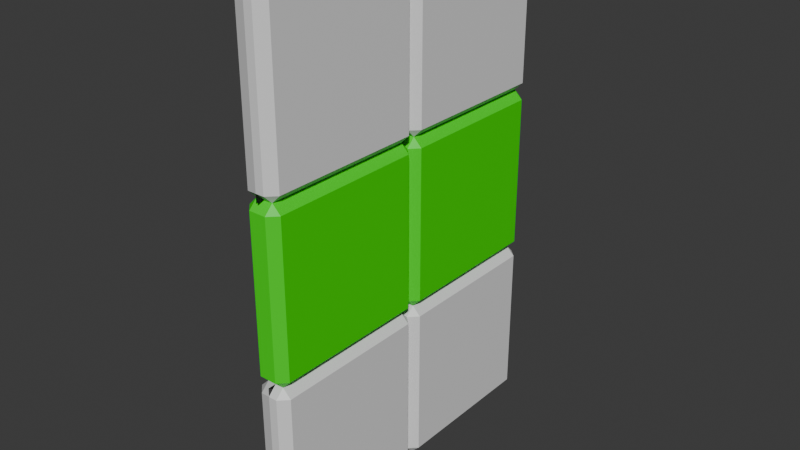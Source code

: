 # Source: Lab_Window_2.blend  (saved by Blender 4.0.36; exported with 4.5.12 LTS)
import bpy
from mathutils import Matrix  # noqa: F401  (used for matrix-valued properties, if any)

bpy.ops.wm.read_factory_settings(use_empty=True)
scene = bpy.context.scene
scene.name = 'Scene'

# ---- collections
col_collection = bpy.data.collections.new('Collection'); scene.collection.children.link(col_collection)

# ---- materials (node trees are filled in below, after node groups)
mat_panels = bpy.data.materials.new('Panels')
mat_panels.alpha_threshold = 0.0
mat_panels.use_transparent_shadow = False
mat_panels.roughness = 0.5
mat_panels.line_color = (0.0, 0.0, 0.0, 1.0)
mat_mortar = bpy.data.materials.new('Mortar')
mat_mortar.use_transparent_shadow = False
mat_backpanels = bpy.data.materials.new('BackPanels')
mat_backpanels.use_transparent_shadow = False
mat_window = bpy.data.materials.new('Window')
mat_window.use_transparent_shadow = False

# ---- material node trees
mat_panels.use_nodes = True; mat_panels.node_tree.nodes.clear()
_N = mat_panels.node_tree.nodes; _L = mat_panels.node_tree.links
n0 = _N.new('ShaderNodeOutputMaterial'); n0.name = 'Material Output'; n0.location = (300, 300)
n1 = _N.new('ShaderNodeBsdfPrincipled'); n1.name = 'Principled BSDF'; n1.location = (10, 300)
n1.inputs[0].default_value = (0.5314, 0.5314, 0.5314, 1.0)
n1.inputs[3].default_value = 1.45
_L.new(n1.outputs[0], n0.inputs[0])
n0.is_active_output = True
mat_mortar.use_nodes = True; mat_mortar.node_tree.nodes.clear()
_N = mat_mortar.node_tree.nodes; _L = mat_mortar.node_tree.links
n0 = _N.new('ShaderNodeBsdfPrincipled'); n0.name = 'Principled BSDF'; n0.location = (10, 300)
n0.inputs[0].default_value = (0.0204, 0.0204, 0.0204, 1.0)
n0.inputs[3].default_value = 1.45
n1 = _N.new('ShaderNodeOutputMaterial'); n1.name = 'Material Output'; n1.location = (300, 300)
_L.new(n0.outputs[0], n1.inputs[0])
n1.is_active_output = True
mat_backpanels.use_nodes = True; mat_backpanels.node_tree.nodes.clear()
_N = mat_backpanels.node_tree.nodes; _L = mat_backpanels.node_tree.links
n0 = _N.new('ShaderNodeBsdfPrincipled'); n0.name = 'Principled BSDF'; n0.location = (10, 300)
n0.inputs[3].default_value = 1.45
n1 = _N.new('ShaderNodeOutputMaterial'); n1.name = 'Material Output'; n1.location = (300, 300)
_L.new(n0.outputs[0], n1.inputs[0])
n1.is_active_output = True
mat_window.use_nodes = True; mat_window.node_tree.nodes.clear()
_N = mat_window.node_tree.nodes; _L = mat_window.node_tree.links
n0 = _N.new('ShaderNodeBsdfPrincipled'); n0.name = 'Principled BSDF'; n0.location = (10, 300)
n0.inputs[0].default_value = (0.02301, 0.8001, 0.0, 1.0)
n0.inputs[3].default_value = 1.45
n1 = _N.new('ShaderNodeOutputMaterial'); n1.name = 'Material Output'; n1.location = (300, 300)
_L.new(n0.outputs[0], n1.inputs[0])
n1.is_active_output = True

# ---- world
world_world = bpy.data.worlds.new('World'); scene.world = world_world
world_world.use_nodes = True; world_world.node_tree.nodes.clear()
_N = world_world.node_tree.nodes; _L = world_world.node_tree.links
n0 = _N.new('ShaderNodeOutputWorld'); n0.name = 'World Output'; n0.location = (300, 300)
n1 = _N.new('ShaderNodeBackground'); n1.name = 'Background'; n1.location = (10, 300)
n1.inputs[0].default_value = (0.05088, 0.05088, 0.05088, 1.0)
_L.new(n1.outputs[0], n0.inputs[0])
n0.is_active_output = True
world_world.color = (0.05088, 0.05088, 0.05088)
world_world.use_sun_shadow = False
world_world.sun_shadow_jitter_overblur = 0.0

# ---- meshes
me_6panelwall = bpy.data.meshes.new('6PanelWall')
me_6panelwall.from_pydata([(0.05, 3.0, 0.95), (-0.05, 3.0, 0.95), (-0.05, 4.371e-08, 0.95), (0.05, 3.0, 0.05), (0.05, 4.371e-08, 0.05), (-0.05, 4.371e-08, 0.05), (-0.05, 3.0, 0.05), (0.05, 4.371e-08, 0.95), (-0.05, 2.0, 0.05), (0.05, 1.0, 0.95), (-0.05, 2.95, 0.0), (0.05, 2.95, 1.0), (-0.05, 2.95, 1.0), (0.05, 2.95, 0.0), (0.1, 2.95, 0.05), (-0.1, 2.95, 0.05), (-0.1, 2.95, 0.95), (0.1, 2.95, 0.95), (0.05, 2.05, 1.0), (-0.05, 2.05, 1.0), (0.05, 2.05, 0.0), (0.1, 2.05, 0.05), (-0.1, 2.05, 0.05), (-0.1, 2.05, 0.95), (0.1, 2.05, 0.95), (-0.05, 2.05, 0.0), (-0.05, 0.95, 1.0), (0.05, 0.95, 0.0), (0.1, 0.95, 0.05), (-0.1, 0.95, 0.05), (-0.1, 0.95, 0.95), (0.1, 0.95, 0.95), (-0.05, 0.95, 0.0), (0.05, 0.05, 5.96e-08), (0.1, 0.05, 0.05), (-0.1, 0.05, 0.05), (-0.1, 0.05, 0.95), (0.1, 0.05, 0.95), (-0.05, 0.05, 0.0), (0.05, 3.0, 1.95), (-0.05, 3.0, 1.95), (-0.05, 4.371e-08, 1.95), (0.05, 3.0, 1.05), (0.05, 4.371e-08, 1.05), (-0.05, 4.371e-08, 1.05), (-0.05, 3.0, 1.05), (0.05, 4.371e-08, 1.95), (-0.05, 1.0, 1.05), (0.1, 2.95, 1.05), (-0.1, 2.95, 1.05), (-0.1, 2.95, 1.95), (0.1, 2.95, 1.95), (0.1, 2.05, 1.05), (-0.1, 2.05, 1.05), (-0.1, 2.05, 1.95), (0.1, 2.05, 1.95), (-0.05, 0.95, 2.0), (0.05, 0.95, 1.0), (0.1, 0.95, 1.05), (-0.1, 0.95, 1.05), (-0.1, 0.95, 1.95), (0.1, 0.95, 1.95), (0.05, 0.05, 1.0), (0.1, 0.05, 1.05), (-0.1, 0.05, 1.05), (-0.1, 0.05, 1.95), (0.1, 0.05, 1.95), (-0.05, 0.05, 1.0), (-0.05, 2.95, 2.0), (-0.05, 2.05, 2.0), (0.05, 0.05, 2.0), (0.05, 2.05, 2.0), (0.05, 2.95, 2.0), (0.05, 0.95, 2.0), (-0.05, 0.05, 2.0), (-5.96e-08, 1.629e-07, 0.0), (-2.384e-07, 1.629e-07, 2.0), (-5.96e-08, 1.629e-07, 0.0), (-2.384e-07, 1.629e-07, 2.0), (0.0, 4.371e-08, 0.05), (-5.96e-08, 3.0, 0.95), (-5.96e-08, 2.95, 1.0), (0.0, 2.95, 0.0), (0.0, 2.05, 0.0), (0.0, 2.05, 1.0), (-1.192e-07, 0.95, 0.0), (0.0, 0.05, 5.96e-08), (0.0, 3.0, 0.05), (-5.96e-08, 4.371e-08, 0.95), (0.0, 2.0, 0.95), (-1.192e-07, 0.95, 1.0), (-5.96e-08, 4.371e-08, 1.05), (-1.192e-07, 3.0, 1.95), (-5.96e-08, 0.05, 1.0), (-5.96e-08, 3.0, 1.05), (-1.192e-07, 4.371e-08, 1.95), (-5.96e-08, 2.0, 1.95), (0.0, 2.05, 2.0), (-1.192e-07, 2.95, 2.0), (-1.192e-07, 0.05, 2.0), (-1.192e-07, 0.95, 2.0), (0.05, 2.0, 0.05), (-0.05, 2.0, 0.95), (0.05, 1.0, 0.05), (-0.05, 1.0, 0.95), (-0.05, 1.0, 0.05), (-0.05, 1.95, 0.0), (0.05, 1.95, 1.0), (-0.05, 1.95, 1.0), (0.05, 1.95, 0.0), (0.1, 1.95, 0.05), (-0.1, 1.95, 0.05), (-0.1, 1.95, 0.95), (0.1, 1.95, 0.95), (0.05, 1.05, 1.0), (-0.05, 1.05, 1.0), (0.05, 1.05, 0.0), (0.1, 1.05, 0.05), (-0.1, 1.05, 0.05), (-0.1, 1.05, 0.95), (0.1, 1.05, 0.95), (-0.05, 1.05, 0.0), (0.05, 2.0, 1.95), (0.05, 2.0, 1.05), (-0.05, 2.0, 1.05), (-0.05, 2.0, 1.95), (0.05, 1.0, 1.05), (-0.05, 1.0, 1.95), (0.05, 1.0, 1.95), (-0.05, 1.95, 2.0), (0.1, 1.95, 1.05), (-0.1, 1.95, 1.05), (-0.1, 1.95, 1.95), (0.1, 1.95, 1.95), (0.1, 1.05, 1.05), (-0.1, 1.05, 1.05), (-0.1, 1.05, 1.95), (0.1, 1.05, 1.95), (-0.05, 1.05, 2.0), (0.05, 1.05, 2.0), (0.05, 1.95, 2.0), (-5.96e-08, 1.0, 0.05), (0.0, 1.95, 0.0), (0.0, 1.95, 1.0), (-1.192e-07, 1.05, 1.0), (-5.96e-08, 1.05, 0.0), (0.0, 2.0, 0.05), (-1.192e-07, 1.0, 0.95), (-1.192e-07, 1.0, 1.05), (0.0, 2.0, 1.05), (-1.192e-07, 1.0, 1.95), (-1.192e-07, 1.05, 2.0), (0.0, 1.95, 2.0), (0.05, 2.0, 0.95), (-5.96e-08, 1.0, 0.0), (-1.192e-07, 1.0, 2.0), (-5.96e-08, 1.0, 0.0), (-1.192e-07, 1.0, 2.0), (0.0, 3.0, -1.192e-07), (-1.192e-07, 3.0, 2.0), (0.0, 3.0, -1.192e-07), (-1.192e-07, 3.0, 2.0), (-5.96e-08, 2.0, 0.0), (-1.192e-07, 2.0, 2.0), (-5.96e-08, 2.0, 0.0), (-1.192e-07, 2.0, 2.0)], [], [(15, 6, 10), (82, 87, 3, 13), (81, 80, 1, 12), (17, 0, 11), (13, 3, 14), (16, 1, 6, 15), (80, 87, 6, 1), (12, 1, 16), (14, 3, 0, 17), (29, 105, 32), (85, 141, 103, 27), (90, 147, 104, 26), (31, 9, 57), (27, 103, 28), (30, 104, 105, 29), (26, 104, 30), (28, 103, 9, 31), (21, 14, 17, 24), (19, 12, 16, 23), (23, 16, 15, 22), (20, 13, 14, 21), (24, 17, 11, 18), (83, 82, 13, 20), (22, 15, 10, 25), (8, 22, 25), (146, 83, 20, 101), (89, 84, 19, 102), (153, 24, 18), (101, 20, 21), (102, 23, 22, 8), (102, 19, 23), (101, 21, 24, 153), (34, 28, 31, 37), (67, 26, 30, 36), (36, 30, 29, 35), (33, 27, 28, 34), (37, 31, 57, 62), (86, 85, 27, 33), (35, 29, 32, 38), (5, 35, 38), (79, 86, 33, 4), (88, 93, 67, 2), (7, 37, 62), (4, 33, 34), (2, 36, 35, 5), (2, 67, 36), (4, 34, 37, 7), (49, 45, 12), (81, 94, 42, 11), (98, 92, 40, 68), (51, 39, 72), (11, 42, 48), (50, 40, 45, 49), (92, 94, 45, 40), (68, 40, 50), (48, 42, 39, 51), (59, 47, 26), (90, 148, 126, 57), (100, 150, 127, 56), (61, 128, 73), (57, 126, 58), (60, 127, 47, 59), (56, 127, 60), (58, 126, 128, 61), (52, 48, 51, 55), (69, 68, 50, 54), (54, 50, 49, 53), (18, 11, 48, 52), (55, 51, 72, 71), (53, 49, 12, 19), (124, 53, 19), (149, 84, 18, 123), (96, 97, 69, 125), (122, 55, 71), (123, 18, 52), (125, 54, 53, 124), (125, 69, 54), (123, 52, 55, 122), (63, 58, 61, 66), (74, 56, 60, 65), (65, 60, 59, 64), (62, 57, 58, 63), (66, 61, 73, 70), (64, 59, 26, 67), (44, 64, 67), (91, 93, 62, 43), (95, 99, 74, 41), (46, 66, 70), (43, 62, 63), (41, 65, 64, 44), (41, 74, 65), (43, 63, 66, 46), (98, 97, 71, 72), (100, 99, 70, 73), (56, 74, 99, 100), (68, 69, 97, 98), (46, 70, 99, 95), (44, 67, 93, 91), (122, 71, 97, 96), (124, 19, 84, 149), (73, 128, 150, 100), (26, 47, 148, 90), (39, 42, 94, 92), (72, 39, 92, 98), (12, 45, 94, 81), (7, 62, 93, 88), (5, 38, 86, 79), (38, 32, 85, 86), (153, 18, 84, 89), (8, 25, 83, 146), (25, 10, 82, 83), (57, 9, 147, 90), (32, 105, 141, 85), (0, 3, 87, 80), (11, 0, 80, 81), (10, 6, 87, 82), (110, 101, 153, 113), (108, 102, 112), (112, 102, 8, 111), (109, 101, 110), (113, 153, 107), (143, 89, 102, 108), (142, 146, 101, 109), (111, 8, 106), (118, 111, 106, 121), (145, 142, 109, 116), (120, 113, 107, 114), (116, 109, 110, 117), (119, 112, 111, 118), (115, 108, 112, 119), (117, 110, 113, 120), (103, 117, 120, 9), (104, 115, 119), (104, 119, 118, 105), (103, 116, 117), (9, 120, 114), (147, 144, 115, 104), (141, 145, 116, 103), (105, 118, 121), (130, 123, 122, 133), (129, 125, 132), (132, 125, 124, 131), (107, 123, 130), (133, 122, 140), (152, 96, 125, 129), (143, 149, 123, 107), (131, 124, 108), (135, 131, 108, 115), (137, 133, 140, 139), (114, 107, 130, 134), (136, 132, 131, 135), (138, 129, 132, 136), (134, 130, 133, 137), (126, 134, 137, 128), (127, 138, 136), (127, 136, 135, 47), (126, 114, 134), (128, 137, 139), (150, 151, 138, 127), (148, 144, 114, 126), (47, 135, 115), (152, 151, 139, 140), (129, 138, 151, 152), (47, 115, 144, 148), (128, 139, 151, 150), (108, 124, 149, 143), (140, 122, 96, 152), (105, 121, 145, 141), (9, 114, 144, 147), (121, 106, 142, 145), (106, 8, 146, 142), (107, 153, 89, 143), (149, 123, 122, 96), (8, 146, 89, 102), (146, 101, 153, 89), (126, 148, 150, 128), (148, 47, 127, 150), (141, 105, 104, 147), (124, 149, 96, 125), (103, 141, 147, 9), (77, 156, 157, 78), (75, 76, 155, 154), (162, 163, 159, 158), (164, 160, 161, 165)])
me_6panelwall.polygons.foreach_set('material_index', [0, 2, 0, 2, 2, 0, 0, 0, 2, 0, 2, 0, 2, 2, 0, 0, 2, 2, 0, 0, 2, 2, 2, 0, 0, 2, 0, 2, 2, 0, 0, 2, 2, 0, 0, 2, 2, 2, 0, 0, 2, 0, 2, 2, 0, 0, 2, 0, 2, 0, 2, 2, 0, 0, 0, 2, 0, 2, 0, 2, 2, 0, 0, 2, 2, 0, 0, 2, 2, 0, 0, 2, 0, 2, 2, 0, 0, 2, 2, 0, 0, 2, 2, 0, 0, 2, 0, 2, 2, 0, 0, 2, 2, 2, 0, 0, 2, 0, 2, 0, 2, 0, 2, 2, 0, 2, 0, 0, 2, 0, 0, 2, 0, 2, 2, 0, 3, 3, 3, 3, 3, 3, 3, 3, 3, 3, 3, 3, 3, 3, 3, 3, 3, 3, 3, 3, 3, 3, 3, 3, 3, 3, 3, 3, 3, 3, 3, 3, 3, 3, 3, 3, 3, 3, 3, 3, 3, 3, 3, 3, 3, 3, 3, 3, 3, 3, 3, 3, 3, 3, 3, 3, 2, 0, 2, 2, 0, 0, 0, 2, 1, 1, 1, 1])
_uv = me_6panelwall.uv_layers.new(name='UVMap')
_uv.uv.foreach_set('vector', [0.5625, 0.875, 0.625, 1.0, 0.5625, 1.0, 0.5625, 0.125, 0.625, 0.125, 0.625, 0.25, 0.5625, 0.25, 0.5625, 0.625, 0.625, 0.625, 0.625, 0.75, 0.5625, 0.75, 0.5625, 0.4375, 0.625, 0.5, 0.5625, 0.5, 0.5625, 0.25, 0.625, 0.375, 0.5625, 0.375, 0.5625, 0.8125, 0.625, 0.8125, 0.625, 0.875, 0.5625, 0.875, 0.6875, 0.625, 0.75, 0.625, 0.75, 0.75, 0.6875, 0.75, 0.5625, 0.75, 0.625, 0.8125, 0.5625, 0.8125, 0.5625, 0.375, 0.625, 0.375, 0.625, 0.4375, 0.5625, 0.4375, 0.4062, 0.875, 0.4375, 1.0, 0.4062, 1.0, 0.4062, 0.125, 0.4375, 0.125, 0.4375, 0.25, 0.4062, 0.25, 0.4062, 0.625, 0.4375, 0.625, 0.4375, 0.75, 0.4062, 0.75, 0.4062, 0.4375, 0.4375, 0.5, 0.4062, 0.5, 0.4062, 0.25, 0.4375, 0.375, 0.4062, 0.375, 0.4062, 0.8125, 0.4375, 0.8125, 0.4375, 0.875, 0.4062, 0.875, 0.4062, 0.75, 0.4375, 0.8125, 0.4062, 0.8125, 0.4062, 0.375, 0.4375, 0.375, 0.4375, 0.4375, 0.4062, 0.4375, 0.5312, 0.375, 0.5625, 0.375, 0.5625, 0.4375, 0.5312, 0.4375, 0.5312, 0.75, 0.5625, 0.75, 0.5625, 0.8125, 0.5312, 0.8125, 0.5312, 0.8125, 0.5625, 0.8125, 0.5625, 0.875, 0.5312, 0.875, 0.5312, 0.25, 0.5625, 0.25, 0.5625, 0.375, 0.5312, 0.375, 0.5312, 0.4375, 0.5625, 0.4375, 0.5625, 0.5, 0.5312, 0.5, 0.5312, 0.125, 0.5625, 0.125, 0.5625, 0.25, 0.5312, 0.25, 0.5312, 0.875, 0.5625, 0.875, 0.5625, 1.0, 0.5312, 1.0, 0.5, 0.875, 0.5312, 0.875, 0.5312, 1.0, 0.5, 0.125, 0.5312, 0.125, 0.5312, 0.25, 0.5, 0.25, 0.5, 0.625, 0.5312, 0.625, 0.5312, 0.75, 0.5, 0.75, 0.5, 0.4375, 0.5312, 0.4375, 0.5312, 0.5, 0.5, 0.25, 0.5312, 0.25, 0.5312, 0.375, 0.5, 0.8125, 0.5312, 0.8125, 0.5312, 0.875, 0.5, 0.875, 0.5, 0.75, 0.5312, 0.75, 0.5312, 0.8125, 0.5, 0.375, 0.5312, 0.375, 0.5312, 0.4375, 0.5, 0.4375, 0.3906, 0.375, 0.4062, 0.375, 0.4062, 0.4375, 0.3906, 0.4375, 0.3906, 0.75, 0.4062, 0.75, 0.4062, 0.8125, 0.3906, 0.8125, 0.3906, 0.8125, 0.4062, 0.8125, 0.4062, 0.875, 0.3906, 0.875, 0.3906, 0.25, 0.4062, 0.25, 0.4062, 0.375, 0.3906, 0.375, 0.3906, 0.4375, 0.4062, 0.4375, 0.4062, 0.5, 0.3906, 0.5, 0.3906, 0.125, 0.4062, 0.125, 0.4062, 0.25, 0.3906, 0.25, 0.3906, 0.875, 0.4062, 0.875, 0.4062, 1.0, 0.3906, 1.0, 0.375, 0.875, 0.3906, 0.875, 0.3906, 1.0, 0.375, 0.125, 0.3906, 0.125, 0.3906, 0.25, 0.375, 0.25, 0.375, 0.625, 0.3906, 0.625, 0.3906, 0.75, 0.375, 0.75, 0.375, 0.4375, 0.3906, 0.4375, 0.3906, 0.5, 0.375, 0.25, 0.3906, 0.25, 0.3906, 0.375, 0.375, 0.8125, 0.3906, 0.8125, 0.3906, 0.875, 0.375, 0.875, 0.375, 0.75, 0.3906, 0.75, 0.3906, 0.8125, 0.375, 0.375, 0.3906, 0.375, 0.3906, 0.4375, 0.375, 0.4375, 0.5625, 0.875, 0.625, 1.0, 0.5625, 1.0, 0.5625, 0.125, 0.625, 0.125, 0.625, 0.25, 0.5625, 0.25, 0.5625, 0.625, 0.625, 0.625, 0.625, 0.75, 0.5625, 0.75, 0.5625, 0.4375, 0.625, 0.5, 0.5625, 0.5, 0.5625, 0.25, 0.625, 0.375, 0.5625, 0.375, 0.5625, 0.8125, 0.625, 0.8125, 0.625, 0.875, 0.5625, 0.875, 0.6875, 0.625, 0.75, 0.625, 0.75, 0.75, 0.6875, 0.75, 0.5625, 0.75, 0.625, 0.8125, 0.5625, 0.8125, 0.5625, 0.375, 0.625, 0.375, 0.625, 0.4375, 0.5625, 0.4375, 0.4062, 0.875, 0.4375, 1.0, 0.4062, 1.0, 0.4062, 0.125, 0.4375, 0.125, 0.4375, 0.25, 0.4062, 0.25, 0.4062, 0.625, 0.4375, 0.625, 0.4375, 0.75, 0.4062, 0.75, 0.4062, 0.4375, 0.4375, 0.5, 0.4062, 0.5, 0.4062, 0.25, 0.4375, 0.375, 0.4062, 0.375, 0.4062, 0.8125, 0.4375, 0.8125, 0.4375, 0.875, 0.4062, 0.875, 0.4062, 0.75, 0.4375, 0.8125, 0.4062, 0.8125, 0.4062, 0.375, 0.4375, 0.375, 0.4375, 0.4375, 0.4062, 0.4375, 0.5312, 0.375, 0.5625, 0.375, 0.5625, 0.4375, 0.5312, 0.4375, 0.5312, 0.75, 0.5625, 0.75, 0.5625, 0.8125, 0.5312, 0.8125, 0.5312, 0.8125, 0.5625, 0.8125, 0.5625, 0.875, 0.5312, 0.875, 0.5312, 0.25, 0.5625, 0.25, 0.5625, 0.375, 0.5312, 0.375, 0.5312, 0.4375, 0.5625, 0.4375, 0.5625, 0.5, 0.5312, 0.5, 0.5312, 0.875, 0.5625, 0.875, 0.5625, 1.0, 0.5312, 1.0, 0.5, 0.875, 0.5312, 0.875, 0.5312, 1.0, 0.5, 0.125, 0.5312, 0.125, 0.5312, 0.25, 0.5, 0.25, 0.5, 0.625, 0.5312, 0.625, 0.5312, 0.75, 0.5, 0.75, 0.5, 0.4375, 0.5312, 0.4375, 0.5312, 0.5, 0.5, 0.25, 0.5312, 0.25, 0.5312, 0.375, 0.5, 0.8125, 0.5312, 0.8125, 0.5312, 0.875, 0.5, 0.875, 0.5, 0.75, 0.5312, 0.75, 0.5312, 0.8125, 0.5, 0.375, 0.5312, 0.375, 0.5312, 0.4375, 0.5, 0.4375, 0.3906, 0.375, 0.4062, 0.375, 0.4062, 0.4375, 0.3906, 0.4375, 0.3906, 0.75, 0.4062, 0.75, 0.4062, 0.8125, 0.3906, 0.8125, 0.3906, 0.8125, 0.4062, 0.8125, 0.4062, 0.875, 0.3906, 0.875, 0.3906, 0.25, 0.4062, 0.25, 0.4062, 0.375, 0.3906, 0.375, 0.3906, 0.4375, 0.4062, 0.4375, 0.4062, 0.5, 0.3906, 0.5, 0.3906, 0.875, 0.4062, 0.875, 0.4062, 1.0, 0.3906, 1.0, 0.375, 0.875, 0.3906, 0.875, 0.3906, 1.0, 0.375, 0.125, 0.3906, 0.125, 0.3906, 0.25, 0.375, 0.25, 0.375, 0.625, 0.3906, 0.625, 0.3906, 0.75, 0.375, 0.75, 0.375, 0.4375, 0.3906, 0.4375, 0.3906, 0.5, 0.375, 0.25, 0.3906, 0.25, 0.3906, 0.375, 0.375, 0.8125, 0.3906, 0.8125, 0.3906, 0.875, 0.375, 0.875, 0.375, 0.75, 0.3906, 0.75, 0.3906, 0.8125, 0.375, 0.375, 0.3906, 0.375, 0.3906, 0.4375, 0.375, 0.4375, 0.5625, 0.75, 0.5312, 0.75, 0.5312, 0.75, 0.5625, 0.75, 0.4062, 0.75, 0.3906, 0.75, 0.3906, 0.75, 0.4062, 0.75, 0.4062, 0.75, 0.3906, 0.75, 0.3906, 0.75, 0.4062, 0.75, 0.5625, 0.75, 0.5312, 0.75, 0.5312, 0.75, 0.5625, 0.75, 0.375, 0.5, 0.3906, 0.5, 0.3906, 0.625, 0.375, 0.625, 0.375, 0.0, 0.3906, 0.0, 0.3906, 0.125, 0.375, 0.125, 0.5, 0.5, 0.5312, 0.5, 0.5312, 0.625, 0.5, 0.625, 0.5, 0.0, 0.5312, 0.0, 0.5312, 0.125, 0.5, 0.125, 0.4062, 0.5, 0.4375, 0.5, 0.4375, 0.625, 0.4062, 0.625, 0.4062, 0.0, 0.4375, 0.0, 0.4375, 0.125, 0.4062, 0.125, 0.6875, 0.5, 0.75, 0.5, 0.75, 0.625, 0.6875, 0.625, 0.5625, 0.5, 0.625, 0.5, 0.625, 0.625, 0.5625, 0.625, 0.5625, 0.0, 0.625, 0.0, 0.625, 0.125, 0.5625, 0.125, 0.375, 0.5, 0.3906, 0.5, 0.3906, 0.625, 0.375, 0.625, 0.375, 0.0, 0.3906, 0.0, 0.3906, 0.125, 0.375, 0.125, 0.3906, 0.0, 0.4062, 0.0, 0.4062, 0.125, 0.3906, 0.125, 0.5, 0.5, 0.5312, 0.5, 0.5312, 0.625, 0.5, 0.625, 0.5, 0.0, 0.5312, 0.0, 0.5312, 0.125, 0.5, 0.125, 0.5312, 0.0, 0.5625, 0.0, 0.5625, 0.125, 0.5312, 0.125, 0.4062, 0.5, 0.4375, 0.5, 0.4375, 0.625, 0.4062, 0.625, 0.4062, 0.0, 0.4375, 0.0, 0.4375, 0.125, 0.4062, 0.125, 0.6875, 0.5, 0.75, 0.5, 0.75, 0.625, 0.6875, 0.625, 0.5625, 0.5, 0.625, 0.5, 0.625, 0.625, 0.5625, 0.625, 0.5625, 0.0, 0.625, 0.0, 0.625, 0.125, 0.5625, 0.125, 0.4688, 0.375, 0.5, 0.375, 0.5, 0.4375, 0.4688, 0.4375, 0.4688, 0.75, 0.5, 0.8125, 0.4688, 0.8125, 0.4688, 0.8125, 0.5, 0.8125, 0.5, 0.875, 0.4688, 0.875, 0.4688, 0.25, 0.5, 0.375, 0.4688, 0.375, 0.4688, 0.4375, 0.5, 0.5, 0.4688, 0.5, 0.4688, 0.625, 0.5, 0.625, 0.5, 0.75, 0.4688, 0.75, 0.4688, 0.125, 0.5, 0.125, 0.5, 0.25, 0.4688, 0.25, 0.4688, 0.875, 0.5, 1.0, 0.4688, 1.0, 0.4531, 0.875, 0.4688, 0.875, 0.4688, 1.0, 0.4531, 1.0, 0.4531, 0.125, 0.4688, 0.125, 0.4688, 0.25, 0.4531, 0.25, 0.4531, 0.4375, 0.4688, 0.4375, 0.4688, 0.5, 0.4531, 0.5, 0.4531, 0.25, 0.4688, 0.25, 0.4688, 0.375, 0.4531, 0.375, 0.4531, 0.8125, 0.4688, 0.8125, 0.4688, 0.875, 0.4531, 0.875, 0.4531, 0.75, 0.4688, 0.75, 0.4688, 0.8125, 0.4531, 0.8125, 0.4531, 0.375, 0.4688, 0.375, 0.4688, 0.4375, 0.4531, 0.4375, 0.4375, 0.375, 0.4531, 0.375, 0.4531, 0.4375, 0.4375, 0.4375, 0.4375, 0.75, 0.4531, 0.75, 0.4531, 0.8125, 0.4375, 0.8125, 0.4531, 0.8125, 0.4531, 0.875, 0.4375, 0.875, 0.4375, 0.25, 0.4531, 0.25, 0.4531, 0.375, 0.4375, 0.4375, 0.4531, 0.4375, 0.4531, 0.5, 0.4375, 0.625, 0.4531, 0.625, 0.4531, 0.75, 0.4375, 0.75, 0.4375, 0.125, 0.4531, 0.125, 0.4531, 0.25, 0.4375, 0.25, 0.4375, 0.875, 0.4531, 0.875, 0.4531, 1.0, 0.4688, 0.375, 0.5, 0.375, 0.5, 0.4375, 0.4688, 0.4375, 0.4688, 0.75, 0.5, 0.8125, 0.4688, 0.8125, 0.4688, 0.8125, 0.5, 0.8125, 0.5, 0.875, 0.4688, 0.875, 0.4688, 0.25, 0.5, 0.375, 0.4688, 0.375, 0.4688, 0.4375, 0.5, 0.5, 0.4688, 0.5, 0.4688, 0.625, 0.5, 0.625, 0.5, 0.75, 0.4688, 0.75, 0.4688, 0.125, 0.5, 0.125, 0.5, 0.25, 0.4688, 0.25, 0.4688, 0.875, 0.5, 1.0, 0.4688, 1.0, 0.4531, 0.875, 0.4688, 0.875, 0.4688, 1.0, 0.4531, 1.0, 0.4531, 0.4375, 0.4688, 0.4375, 0.4688, 0.5, 0.4531, 0.5, 0.4531, 0.25, 0.4688, 0.25, 0.4688, 0.375, 0.4531, 0.375, 0.4531, 0.8125, 0.4688, 0.8125, 0.4688, 0.875, 0.4531, 0.875, 0.4531, 0.75, 0.4688, 0.75, 0.4688, 0.8125, 0.4531, 0.8125, 0.4531, 0.375, 0.4688, 0.375, 0.4688, 0.4375, 0.4531, 0.4375, 0.4375, 0.375, 0.4531, 0.375, 0.4531, 0.4375, 0.4375, 0.4375, 0.4375, 0.75, 0.4531, 0.75, 0.4531, 0.8125, 0.4375, 0.8125, 0.4531, 0.8125, 0.4531, 0.875, 0.4375, 0.875, 0.4375, 0.25, 0.4531, 0.25, 0.4531, 0.375, 0.4375, 0.4375, 0.4531, 0.4375, 0.4531, 0.5, 0.4375, 0.625, 0.4531, 0.625, 0.4531, 0.75, 0.4375, 0.75, 0.4375, 0.125, 0.4531, 0.125, 0.4531, 0.25, 0.4375, 0.25, 0.4375, 0.875, 0.4531, 0.875, 0.4531, 1.0, 0.4688, 0.75, 0.4531, 0.75, 0.4531, 0.75, 0.4688, 0.75, 0.4688, 0.75, 0.4531, 0.75, 0.4531, 0.75, 0.4688, 0.75, 0.4375, 0.0, 0.4531, 0.0, 0.4531, 0.125, 0.4375, 0.125, 0.4375, 0.5, 0.4531, 0.5, 0.4531, 0.625, 0.4375, 0.625, 0.4688, 0.0, 0.5, 0.0, 0.5, 0.125, 0.4688, 0.125, 0.4688, 0.5, 0.5, 0.5, 0.5, 0.625, 0.4688, 0.625, 0.4375, 0.0, 0.4531, 0.0, 0.4531, 0.125, 0.4375, 0.125, 0.4375, 0.5, 0.4531, 0.5, 0.4531, 0.625, 0.4375, 0.625, 0.4531, 0.0, 0.4688, 0.0, 0.4688, 0.125, 0.4531, 0.125, 0.4688, 0.0, 0.5, 0.0, 0.5, 0.125, 0.4688, 0.125, 0.4688, 0.5, 0.5, 0.5, 0.5, 0.625, 0.4688, 0.625, 0.5, 0.125, 0.5, 0.25, 0.5, 0.25, 0.5, 0.125, 0.5, 0.0, 0.5, 0.125, 0.5, 0.125, 0.5, 0.0, 0.5, 0.125, 0.5, 0.25, 0.5, 0.25, 0.5, 0.125, 0.4375, 0.25, 0.4375, 0.125, 0.4375, 0.125, 0.4375, 0.25, 0.4375, 0.125, 0.4375, 0.0, 0.4375, 0.0, 0.4375, 0.125, 0.4375, 0.125, 0.4375, 0.0, 0.4375, 0.0, 0.4375, 0.125, 0.5, 0.0, 0.5, 0.125, 0.5, 0.125, 0.5, 0.0, 0.4375, 0.25, 0.4375, 0.125, 0.4375, 0.125, 0.4375, 0.25, 0.0, 0.0, 0.0, 0.5, 1.0, 0.5, 1.0, 0.0, 0.0, 0.0, 1.0, 0.0, 1.0, 0.5, 0.0, 0.5, 0.0, 0.5, 1.0, 0.5, 1.0, 1.0, 0.0, 1.0, 0.0, 0.5, 0.0, 1.0, 1.0, 1.0, 1.0, 0.5])
me_6panelwall.materials.append(mat_panels)
me_6panelwall.materials.append(mat_mortar)
me_6panelwall.materials.append(mat_backpanels)
me_6panelwall.materials.append(mat_window)
me_6panelwall.update()

# ---- objects
ob_wall = bpy.data.objects.new('Wall', me_6panelwall)

# ---- transforms, parenting, visibility, modifiers, constraints
ob_wall.location = (0.0, 0.0, 0.0)
ob_wall.rotation_euler = (1.571, 0.0, 0.0)

# ---- collection membership
col_collection.objects.link(ob_wall)

# ---- scene / render settings (as saved in the file)
scene.frame_start = 1; scene.frame_end = 250; scene.frame_set(1)
scene.render.engine = 'BLENDER_EEVEE_NEXT'
scene.cycles.sampling_pattern = 'TABULATED_SOBOL'
bpy.context.view_layer.update()

# ---- added for rendering (the .blend has no active camera and no usable light): camera, sun
cam_auto = bpy.data.cameras.new('AutoCamera')
cam_auto.lens = 50.0
cam_auto.sensor_width = 36.0
cam_auto.clip_end = 1000.0
ob_auto_camera = bpy.data.objects.new('AutoCamera', cam_auto)
scene.collection.objects.link(ob_auto_camera)
ob_auto_camera.location = (3.34107, -5.00929, 4.17286)
ob_auto_camera.rotation_euler = (1.09748, -7.21219e-08, 0.694738)
scene.camera = ob_auto_camera
light_auto_sun = bpy.data.lights.new('AutoSun', 'SUN')
light_auto_sun.energy = 3.0
light_auto_sun.angle = 0.0523599
ob_auto_sun = bpy.data.objects.new('AutoSun', light_auto_sun)
scene.collection.objects.link(ob_auto_sun)
ob_auto_sun.rotation_euler = (0.872665, 0.174533, 0.523599)
bpy.context.view_layer.update()
